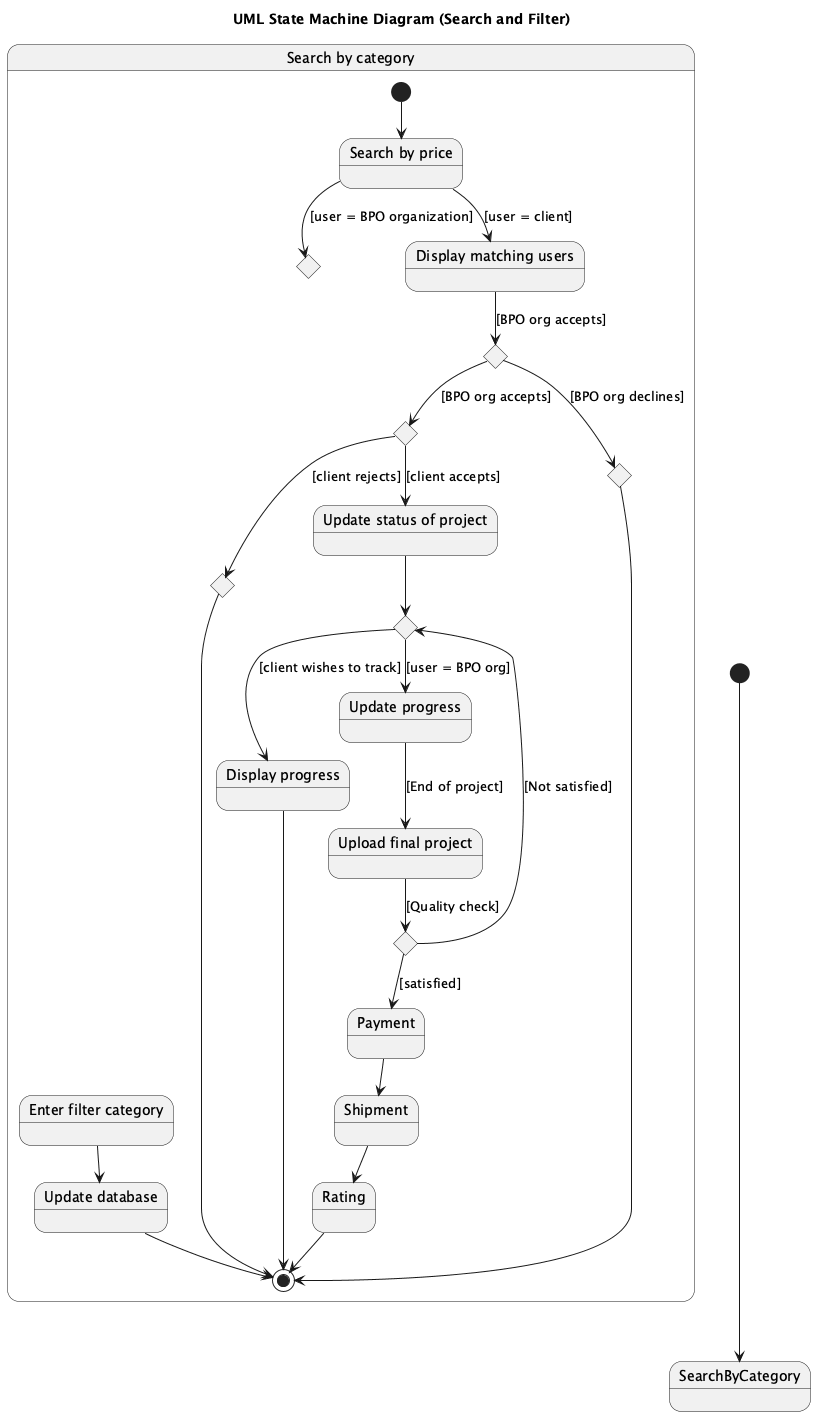

The diagram above was rendered by PlantUML. Its source (embedded in the PNG):
@startuml
title UML State Machine Diagram (Search and Filter)

[*] --> SearchByCategory

state "Search by category" as SearchByCat {
    [*] --> SearchByPrice

    state "Search by price" as SearchByPrice
    state ChoiceUser <<choice>>
    state "Display matching users" as DisplayUsers

    SearchByPrice --> ChoiceUser : [user = BPO organization]
    SearchByPrice --> DisplayUsers : [user = client]

    state "Enter filter category" as EnterCat
    state "Update database" as UpdateDB

    EnterCat --> UpdateDB
    UpdateDB --> [*]


    state "Display matching users" as DisplayUsers
    state ChoiceBPO <<choice>>
    state ChoiceClient <<choice>>

    DisplayUsers --> ChoiceBPO : [BPO org accepts]

    ChoiceBPO --> EndDecline : [BPO org declines]
    ChoiceBPO --> ChoiceClient : [BPO org accepts]

    ChoiceClient --> EndReject : [client rejects]
    ChoiceClient --> UpdateStatus : [client accepts]

    state EndDecline <<choice>>
    EndDecline --> [*]

    state EndReject <<choice>>
    EndReject --> [*]

    state "Update status of project" as UpdateStatus

    state ChoiceTracking <<choice>>

    UpdateStatus --> ChoiceTracking

    ChoiceTracking --> DisplayProgress : [client wishes to track]
    ChoiceTracking --> UpdateProgress : [user = BPO org]

    state "Display progress" as DisplayProgress
    DisplayProgress --> [*]

    state "Update progress" as UpdateProgress


    UpdateProgress --> UploadFinal : [End of project]

    state "Upload final project" as UploadFinal

    state QualityCheck <<choice>>

    UploadFinal --> QualityCheck : [Quality check]

    QualityCheck --> Payment : [satisfied]
    QualityCheck --> ChoiceTracking : [Not satisfied]

    state Payment
    state Shipment
    state Rating

    Payment --> Shipment
    Shipment --> Rating

    Rating --> [*]
}

@enduml